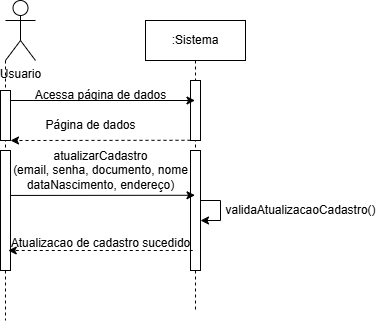

The diagram above was exported from draw.io. Its source (the exported page's mxGraphModel, read from the mxfile embedded in the PNG):
<mxGraphModel dx="492" dy="280" grid="1" gridSize="10" guides="1" tooltips="1" connect="1" arrows="1" fold="1" page="1" pageScale="1" pageWidth="850" pageHeight="1100" math="0" shadow="0">
  <root>
    <mxCell id="0" />
    <mxCell id="1" parent="0" />
    <mxCell id="aM9ryv3xv72pqoxQDRHE-5" value=":Sistema" style="shape=umlLifeline;perimeter=lifelinePerimeter;whiteSpace=wrap;html=1;container=0;dropTarget=0;collapsible=0;recursiveResize=0;outlineConnect=0;portConstraint=eastwest;newEdgeStyle={&quot;edgeStyle&quot;:&quot;elbowEdgeStyle&quot;,&quot;elbow&quot;:&quot;vertical&quot;,&quot;curved&quot;:0,&quot;rounded&quot;:0};" parent="1" vertex="1">
      <mxGeometry x="220" y="40" width="100" height="290" as="geometry" />
    </mxCell>
    <mxCell id="aM9ryv3xv72pqoxQDRHE-6" value="" style="html=1;points=[];perimeter=orthogonalPerimeter;outlineConnect=0;targetShapes=umlLifeline;portConstraint=eastwest;newEdgeStyle={&quot;edgeStyle&quot;:&quot;elbowEdgeStyle&quot;,&quot;elbow&quot;:&quot;vertical&quot;,&quot;curved&quot;:0,&quot;rounded&quot;:0};" parent="aM9ryv3xv72pqoxQDRHE-5" vertex="1">
      <mxGeometry x="45" y="60" width="10" height="60" as="geometry" />
    </mxCell>
    <mxCell id="5dRckJ-h6pi4qCdtB3oO-46" value="" style="html=1;points=[];perimeter=orthogonalPerimeter;outlineConnect=0;targetShapes=umlLifeline;portConstraint=eastwest;newEdgeStyle={&quot;edgeStyle&quot;:&quot;elbowEdgeStyle&quot;,&quot;elbow&quot;:&quot;vertical&quot;,&quot;curved&quot;:0,&quot;rounded&quot;:0};" vertex="1" parent="aM9ryv3xv72pqoxQDRHE-5">
      <mxGeometry x="45" y="130" width="10" height="120" as="geometry" />
    </mxCell>
    <mxCell id="5dRckJ-h6pi4qCdtB3oO-49" style="edgeStyle=elbowEdgeStyle;rounded=0;orthogonalLoop=1;jettySize=auto;html=1;elbow=vertical;curved=0;" edge="1" parent="aM9ryv3xv72pqoxQDRHE-5" source="5dRckJ-h6pi4qCdtB3oO-46" target="5dRckJ-h6pi4qCdtB3oO-46">
      <mxGeometry relative="1" as="geometry" />
    </mxCell>
    <mxCell id="5dRckJ-h6pi4qCdtB3oO-15" style="edgeStyle=orthogonalEdgeStyle;rounded=0;orthogonalLoop=1;jettySize=auto;html=1;exitX=0;exitY=1;exitDx=0;exitDy=0;exitPerimeter=0;dashed=1;endArrow=none;startFill=0;" edge="1" parent="1" source="5dRckJ-h6pi4qCdtB3oO-4">
      <mxGeometry relative="1" as="geometry">
        <mxPoint x="80" y="340" as="targetPoint" />
      </mxGeometry>
    </mxCell>
    <mxCell id="5dRckJ-h6pi4qCdtB3oO-4" value="Usuario" style="shape=umlActor;verticalLabelPosition=bottom;verticalAlign=top;html=1;outlineConnect=0;" vertex="1" parent="1">
      <mxGeometry x="80" y="20" width="30" height="60" as="geometry" />
    </mxCell>
    <mxCell id="5dRckJ-h6pi4qCdtB3oO-40" style="edgeStyle=elbowEdgeStyle;rounded=0;orthogonalLoop=1;jettySize=auto;html=1;elbow=vertical;curved=0;" edge="1" parent="1">
      <mxGeometry relative="1" as="geometry">
        <mxPoint x="85" y="120.00379310344832" as="sourcePoint" />
        <mxPoint x="269.49999999999994" y="120.00379310344832" as="targetPoint" />
      </mxGeometry>
    </mxCell>
    <mxCell id="5dRckJ-h6pi4qCdtB3oO-36" value="" style="html=1;points=[];perimeter=orthogonalPerimeter;outlineConnect=0;targetShapes=umlLifeline;portConstraint=eastwest;newEdgeStyle={&quot;edgeStyle&quot;:&quot;elbowEdgeStyle&quot;,&quot;elbow&quot;:&quot;vertical&quot;,&quot;curved&quot;:0,&quot;rounded&quot;:0};" vertex="1" parent="1">
      <mxGeometry x="75" y="110" width="10" height="50" as="geometry" />
    </mxCell>
    <mxCell id="5dRckJ-h6pi4qCdtB3oO-41" value="Acessa página de dados" style="text;html=1;align=center;verticalAlign=middle;resizable=0;points=[];autosize=1;strokeColor=none;fillColor=none;" vertex="1" parent="1">
      <mxGeometry x="100" y="100" width="150" height="30" as="geometry" />
    </mxCell>
    <mxCell id="5dRckJ-h6pi4qCdtB3oO-42" style="edgeStyle=elbowEdgeStyle;rounded=0;orthogonalLoop=1;jettySize=auto;html=1;elbow=vertical;curved=0;dashed=1;" edge="1" parent="1">
      <mxGeometry relative="1" as="geometry">
        <mxPoint x="265" y="159.77494252873564" as="sourcePoint" />
        <mxPoint x="85" y="159.77494252873564" as="targetPoint" />
      </mxGeometry>
    </mxCell>
    <mxCell id="5dRckJ-h6pi4qCdtB3oO-43" value="Página de dados" style="text;html=1;align=center;verticalAlign=middle;resizable=0;points=[];autosize=1;strokeColor=none;fillColor=none;" vertex="1" parent="1">
      <mxGeometry x="110" y="130" width="110" height="30" as="geometry" />
    </mxCell>
    <mxCell id="5dRckJ-h6pi4qCdtB3oO-47" style="edgeStyle=elbowEdgeStyle;rounded=0;orthogonalLoop=1;jettySize=auto;html=1;elbow=vertical;curved=0;" edge="1" parent="1">
      <mxGeometry relative="1" as="geometry">
        <mxPoint x="85" y="214.94494252873562" as="sourcePoint" />
        <mxPoint x="269.49999999999994" y="214.94494252873562" as="targetPoint" />
      </mxGeometry>
    </mxCell>
    <mxCell id="5dRckJ-h6pi4qCdtB3oO-44" value="" style="html=1;points=[];perimeter=orthogonalPerimeter;outlineConnect=0;targetShapes=umlLifeline;portConstraint=eastwest;newEdgeStyle={&quot;edgeStyle&quot;:&quot;elbowEdgeStyle&quot;,&quot;elbow&quot;:&quot;vertical&quot;,&quot;curved&quot;:0,&quot;rounded&quot;:0};" vertex="1" parent="1">
      <mxGeometry x="75" y="170" width="10" height="120" as="geometry" />
    </mxCell>
    <mxCell id="5dRckJ-h6pi4qCdtB3oO-48" value="atualizarCadastro&lt;div&gt;(email, senha, documento, nome&lt;/div&gt;&lt;div&gt;dataNascimento, endereço&lt;span style=&quot;background-color: transparent; color: light-dark(rgb(0, 0, 0), rgb(255, 255, 255));&quot;&gt;)&lt;/span&gt;&lt;/div&gt;" style="text;html=1;align=center;verticalAlign=middle;resizable=0;points=[];autosize=1;strokeColor=none;fillColor=none;" vertex="1" parent="1">
      <mxGeometry x="75" y="160" width="200" height="60" as="geometry" />
    </mxCell>
    <mxCell id="5dRckJ-h6pi4qCdtB3oO-50" value="validaAtualizacaoCadastro()" style="text;html=1;align=center;verticalAlign=middle;resizable=0;points=[];autosize=1;strokeColor=none;fillColor=none;" vertex="1" parent="1">
      <mxGeometry x="290" y="215" width="170" height="30" as="geometry" />
    </mxCell>
    <mxCell id="5dRckJ-h6pi4qCdtB3oO-51" value="" style="endArrow=classic;html=1;rounded=0;dashed=1;" edge="1" parent="1">
      <mxGeometry width="50" height="50" relative="1" as="geometry">
        <mxPoint x="267.25" y="270.00000000000006" as="sourcePoint" />
        <mxPoint x="82.75" y="270.00000000000006" as="targetPoint" />
      </mxGeometry>
    </mxCell>
    <mxCell id="5dRckJ-h6pi4qCdtB3oO-52" value="Atualizacao de cadastro sucedido" style="text;html=1;align=center;verticalAlign=middle;resizable=0;points=[];autosize=1;strokeColor=none;fillColor=none;" vertex="1" parent="1">
      <mxGeometry x="75" y="248" width="200" height="30" as="geometry" />
    </mxCell>
  </root>
</mxGraphModel>